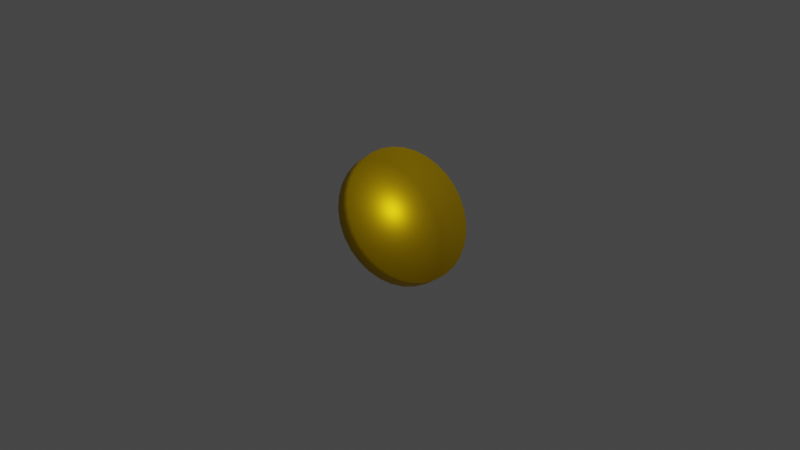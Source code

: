 # Source: Coin.blend  (saved by Blender 2.90.8; exported with 4.5.12 LTS)
import bpy
from mathutils import Matrix  # noqa: F401  (used for matrix-valued properties, if any)

bpy.ops.wm.read_factory_settings(use_empty=True)
scene = bpy.context.scene
scene.name = 'Scene'

# ---- collections
col_collection = bpy.data.collections.new('Collection'); scene.collection.children.link(col_collection)
col_coin = bpy.data.collections.new('coin'); scene.collection.children.link(col_coin)

# ---- materials (node trees are filled in below, after node groups)
mat_coin = bpy.data.materials.new('Coin')
mat_coin.use_transparent_shadow = False

# ---- material node trees
mat_coin.use_nodes = True; mat_coin.node_tree.nodes.clear()
_N = mat_coin.node_tree.nodes; _L = mat_coin.node_tree.links
n0 = _N.new('ShaderNodeBsdfPrincipled'); n0.name = 'Principled BSDF'; n0.location = (10, 300)
n0.distribution = 'GGX'
n0.subsurface_method = 'BURLEY'
n0.inputs[0].default_value = (0.8, 0.5031, 0.0, 1.0)
n0.inputs[1].default_value = 0.8682
n0.inputs[3].default_value = 1.45
n0.inputs[27].default_value = (0.0, 0.0, 0.0, 1.0)
n0.inputs[28].default_value = 1.0
n1 = _N.new('ShaderNodeOutputMaterial'); n1.name = 'Material Output'; n1.location = (300, 300)
_L.new(n0.outputs[0], n1.inputs[0])
n1.is_active_output = True

# ---- world
world_world = bpy.data.worlds.new('World'); scene.world = world_world
world_world.use_nodes = True; world_world.node_tree.nodes.clear()
_N = world_world.node_tree.nodes; _L = world_world.node_tree.links
n0 = _N.new('ShaderNodeOutputWorld'); n0.name = 'World Output'; n0.location = (300, 300)
n1 = _N.new('ShaderNodeBackground'); n1.name = 'Background'; n1.location = (10, 300)
n1.inputs[0].default_value = (0.05088, 0.05088, 0.05088, 1.0)
_L.new(n1.outputs[0], n0.inputs[0])
n0.is_active_output = True
world_world.color = (0.05088, 0.05088, 0.05088)
world_world.use_sun_shadow = False
world_world.sun_shadow_jitter_overblur = 0.0

# ---- cameras
cam_camera = bpy.data.cameras.new('Camera')
cam_camera.clip_end = 100.0
cam_camera.ortho_scale = 7.314

# ---- lights
light_light = bpy.data.lights.new('Light', 'POINT')
light_light.transmission_factor = 0.0
light_light.energy = 1000.0
light_light.shadow_soft_size = 0.1
light_light.shadow_maximum_resolution = 0.006
light_light.use_absolute_resolution = True

# ---- meshes
me_circle = bpy.data.meshes.new('Circle')
me_circle.from_pydata([(0.0, 0.7127, 0.0), (-0.139, 0.699, 0.0), (-0.2727, 0.6584, 0.0), (-0.3959, 0.5926, 0.0), (-0.5039, 0.5039, 0.0), (-0.5926, 0.3959, 0.0), (-0.6584, 0.2727, 0.0), (-0.699, 0.139, 0.0), (-0.7127, 5.38e-08, 0.0), (-0.699, -0.139, 0.0), (-0.6584, -0.2727, 0.0), (-0.5926, -0.3959, 0.0), (-0.5039, -0.5039, 0.0), (-0.3959, -0.5926, 0.0), (-0.2727, -0.6584, 0.0), (-0.139, -0.699, 0.0), (2.322e-07, -0.7127, 0.0), (0.139, -0.699, 0.0), (0.2727, -0.6584, 0.0), (0.3959, -0.5926, 0.0), (0.5039, -0.5039, 0.0), (0.5926, -0.3959, 0.0), (0.6584, -0.2727, 0.0), (0.699, -0.139, 0.0), (0.7127, 6.881e-07, 0.0), (0.699, 0.139, 0.0), (0.6584, 0.2727, 0.0), (0.5926, 0.3959, 0.0), (0.5039, 0.5039, 0.0), (0.3959, 0.5926, 0.0), (0.2727, 0.6584, 0.0), (0.139, 0.699, 0.0), (0.0, 0.7127, 0.1766), (-0.139, 0.699, 0.1766), (-0.2727, 0.6584, 0.1766), (-0.3959, 0.5926, 0.1766), (-0.5039, 0.5039, 0.1766), (-0.5926, 0.3959, 0.1766), (-0.6584, 0.2727, 0.1766), (-0.699, 0.139, 0.1766), (-0.7127, 5.38e-08, 0.1766), (-0.699, -0.139, 0.1766), (-0.6584, -0.2727, 0.1766), (-0.5926, -0.3959, 0.1766), (-0.5039, -0.5039, 0.1766), (-0.3959, -0.5926, 0.1766), (-0.2727, -0.6584, 0.1766), (-0.139, -0.699, 0.1766), (2.322e-07, -0.7127, 0.1766), (0.139, -0.699, 0.1766), (0.2727, -0.6584, 0.1766), (0.3959, -0.5926, 0.1766), (0.5039, -0.5039, 0.1766), (0.5926, -0.3959, 0.1766), (0.6584, -0.2727, 0.1766), (0.699, -0.139, 0.1766), (0.7127, 6.881e-07, 0.1766), (0.699, 0.139, 0.1766), (0.6584, 0.2727, 0.1766), (0.5926, 0.3959, 0.1766), (0.5039, 0.5039, 0.1766), (0.3959, 0.5926, 0.1766), (0.2727, 0.6584, 0.1766), (0.139, 0.699, 0.1766)], [], [(26, 25, 57, 58), (13, 12, 44, 45), (27, 26, 58, 59), (14, 13, 45, 46), (1, 0, 32, 33), (28, 27, 59, 60), (15, 14, 46, 47), (2, 1, 33, 34), (29, 28, 60, 61), (16, 15, 47, 48), (3, 2, 34, 35), (30, 29, 61, 62), (17, 16, 48, 49), (4, 3, 35, 36), (31, 30, 62, 63), (18, 17, 49, 50), (5, 4, 36, 37), (0, 31, 63, 32), (19, 18, 50, 51), (6, 5, 37, 38), (20, 19, 51, 52), (7, 6, 38, 39), (21, 20, 52, 53), (8, 7, 39, 40), (22, 21, 53, 54), (9, 8, 40, 41), (23, 22, 54, 55), (10, 9, 41, 42), (24, 23, 55, 56), (11, 10, 42, 43), (25, 24, 56, 57), (12, 11, 43, 44), (33, 32, 63, 62, 61, 60, 59, 58, 57, 56, 55, 54, 53, 52, 51, 50, 49, 48, 47, 46, 45, 44, 43, 42, 41, 40, 39, 38, 37, 36, 35, 34), (1, 2, 3, 4, 5, 6, 7, 8, 9, 10, 11, 12, 13, 14, 15, 16, 17, 18, 19, 20, 21, 22, 23, 24, 25, 26, 27, 28, 29, 30, 31, 0)])
me_circle.polygons.foreach_set('use_smooth', [True] * 34)
_uv = me_circle.uv_layers.new(name='UVMap')
_uv.uv.foreach_set('vector', [0.0, 0.0, 0.0, 0.0, 0.0, 0.0, 0.0, 0.0, 0.0, 0.0, 0.0, 0.0, 0.0, 0.0, 0.0, 0.0, 0.0, 0.0, 0.0, 0.0, 0.0, 0.0, 0.0, 0.0, 0.0, 0.0, 0.0, 0.0, 0.0, 0.0, 0.0, 0.0, 0.0, 0.0, 0.0, 0.0, 0.0, 0.0, 0.0, 0.0, 0.0, 0.0, 0.0, 0.0, 0.0, 0.0, 0.0, 0.0, 0.0, 0.0, 0.0, 0.0, 0.0, 0.0, 0.0, 0.0, 0.0, 0.0, 0.0, 0.0, 0.0, 0.0, 0.0, 0.0, 0.0, 0.0, 0.0, 0.0, 0.0, 0.0, 0.0, 0.0, 0.0, 0.0, 0.0, 0.0, 0.0, 0.0, 0.0, 0.0, 0.0, 0.0, 0.0, 0.0, 0.0, 0.0, 0.0, 0.0, 0.0, 0.0, 0.0, 0.0, 0.0, 0.0, 0.0, 0.0, 0.0, 0.0, 0.0, 0.0, 0.0, 0.0, 0.0, 0.0, 0.0, 0.0, 0.0, 0.0, 0.0, 0.0, 0.0, 0.0, 0.0, 0.0, 0.0, 0.0, 0.0, 0.0, 0.0, 0.0, 0.0, 0.0, 0.0, 0.0, 0.0, 0.0, 0.0, 0.0, 0.0, 0.0, 0.0, 0.0, 0.0, 0.0, 0.0, 0.0, 0.0, 0.0, 0.0, 0.0, 0.0, 0.0, 0.0, 0.0, 0.0, 0.0, 0.0, 0.0, 0.0, 0.0, 0.0, 0.0, 0.0, 0.0, 0.0, 0.0, 0.0, 0.0, 0.0, 0.0, 0.0, 0.0, 0.0, 0.0, 0.0, 0.0, 0.0, 0.0, 0.0, 0.0, 0.0, 0.0, 0.0, 0.0, 0.0, 0.0, 0.0, 0.0, 0.0, 0.0, 0.0, 0.0, 0.0, 0.0, 0.0, 0.0, 0.0, 0.0, 0.0, 0.0, 0.0, 0.0, 0.0, 0.0, 0.0, 0.0, 0.0, 0.0, 0.0, 0.0, 0.0, 0.0, 0.0, 0.0, 0.0, 0.0, 0.0, 0.0, 0.0, 0.0, 0.0, 0.0, 0.0, 0.0, 0.0, 0.0, 0.0, 0.0, 0.0, 0.0, 0.0, 0.0, 0.0, 0.0, 0.0, 0.0, 0.0, 0.0, 0.0, 0.0, 0.0, 0.0, 0.0, 0.0, 0.0, 0.0, 0.0, 0.0, 0.0, 0.0, 0.0, 0.0, 0.0, 0.0, 0.0, 0.0, 0.0, 0.0, 0.0, 0.0, 0.0, 0.0, 0.0, 0.0, 0.0, 0.0, 0.0, 0.0, 0.0, 0.0, 0.0, 0.0, 0.0, 0.0, 0.0, 0.0, 0.0, 0.0, 0.0, 0.0, 0.0, 0.0, 0.0, 0.0, 0.0, 0.0, 0.0, 0.0, 0.0, 0.0, 0.0, 0.0, 0.0, 0.0, 0.0, 0.0, 0.0, 0.0, 0.0, 0.0, 0.0, 0.0, 0.0, 0.0, 0.0, 0.0, 0.0, 0.0, 0.0, 0.0, 0.0, 0.0, 0.0, 0.0, 0.0, 0.0, 0.0, 0.0, 0.0, 0.0, 0.0, 0.0, 0.0, 0.0, 0.0, 0.0, 0.0, 0.0, 0.0, 0.0, 0.0, 0.0, 0.0, 0.0, 0.0, 0.0, 0.0, 0.0, 0.0, 0.0, 0.0, 0.0, 0.0, 0.0, 0.0, 0.0, 0.0, 0.0, 0.0, 0.0, 0.0, 0.0, 0.0, 0.0, 0.0, 0.0, 0.0, 0.0, 0.0, 0.0, 0.0, 0.0, 0.0, 0.0, 0.0, 0.0, 0.0, 0.0, 0.0, 0.0, 0.0, 0.0, 0.0, 0.0, 0.0, 0.0, 0.0, 0.0, 0.0, 0.0, 0.0, 0.0, 0.0, 0.0, 0.0, 0.0, 0.0, 0.0, 0.0, 0.0, 0.0, 0.0, 0.0, 0.0])
me_circle.materials.append(mat_coin)
me_circle.use_remesh_fix_poles = True
me_circle.use_remesh_preserve_attributes = False
me_circle.use_mirror_vertex_groups = False
me_circle.update()

# ---- objects
ob_light = bpy.data.objects.new('Light', light_light)
ob_camera = bpy.data.objects.new('Camera', cam_camera)
ob_coin_mesh = bpy.data.objects.new('coin_mesh', me_circle)

# ---- transforms, parenting, visibility, modifiers, constraints
ob_light.location = (4.076, 1.005, 5.904)
ob_light.rotation_euler = (0.6503, 0.05522, 1.866)
ob_light.lock_rotations_4d = False
ob_light.empty_display_type = 'ARROWS'
ob_light.color = (0.0, 0.0, 0.0, 0.0)
ob_light.lineart.crease_threshold = 0.0
ob_camera.location = (7.359, -6.926, 4.958)
ob_camera.rotation_euler = (1.109, 0.0, 0.8149)
ob_camera.lock_rotations_4d = False
ob_camera.empty_display_type = 'ARROWS'
ob_camera.color = (0.0, 0.0, 0.0, 0.0)
ob_camera.display_type = 'WIRE'
ob_camera.lineart.crease_threshold = 0.0
ob_coin_mesh.location = (0.0, 0.0, 0.0)
ob_coin_mesh.rotation_euler = (16.37, -2.46, -0.8903)
ob_coin_mesh.lineart.crease_threshold = 0.0

# ---- collection membership
col_collection.objects.link(ob_light)
col_collection.objects.link(ob_camera)
col_coin.objects.link(ob_coin_mesh)

# ---- scene / render settings (as saved in the file)
scene.camera = ob_camera
scene.frame_start = 1; scene.frame_end = 250; scene.frame_set(0)
scene.render.engine = 'BLENDER_EEVEE_NEXT'
scene.cycles.use_denoising = False
scene.cycles.samples = 128
scene.cycles.sampling_pattern = 'TABULATED_SOBOL'
scene.cycles.use_adaptive_sampling = False
scene.cycles.use_light_tree = False
scene.view_settings.view_transform = 'Filmic'
bpy.context.view_layer.update()
